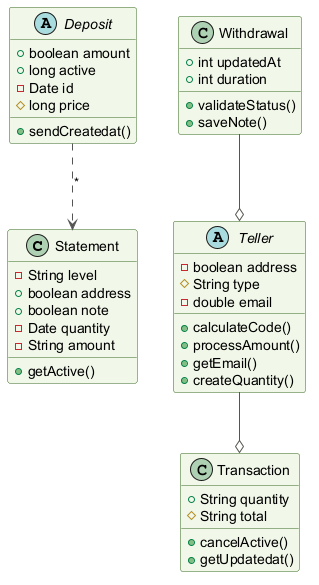

The diagram above was rendered by PlantUML. Its source (embedded in the PNG):
@startuml
skinparam backgroundColor #FFFFFF
skinparam classBackgroundColor #F1F8E9
skinparam classBorderColor #33691E
skinparam ArrowColor #555555
class Statement {
  -String level
  +boolean address
  +boolean note
  -Date quantity
  -String amount
  +getActive()
}
class Transaction {
  +String quantity
  #String total
  +cancelActive()
  +getUpdatedat()
}
abstract class Teller {
  -boolean address
  #String type
  -double email
  +calculateCode()
  +processAmount()
  +getEmail()
  +createQuantity()
}
abstract class Deposit {
  +boolean amount
  +long active
  -Date id
  #long price
  +sendCreatedat()
}
class Withdrawal {
  +int updatedAt
  +int duration
  +validateStatus()
  +saveNote()
}
Withdrawal --o Teller
Teller --o Transaction
Deposit ..> Statement : "*"
@enduml